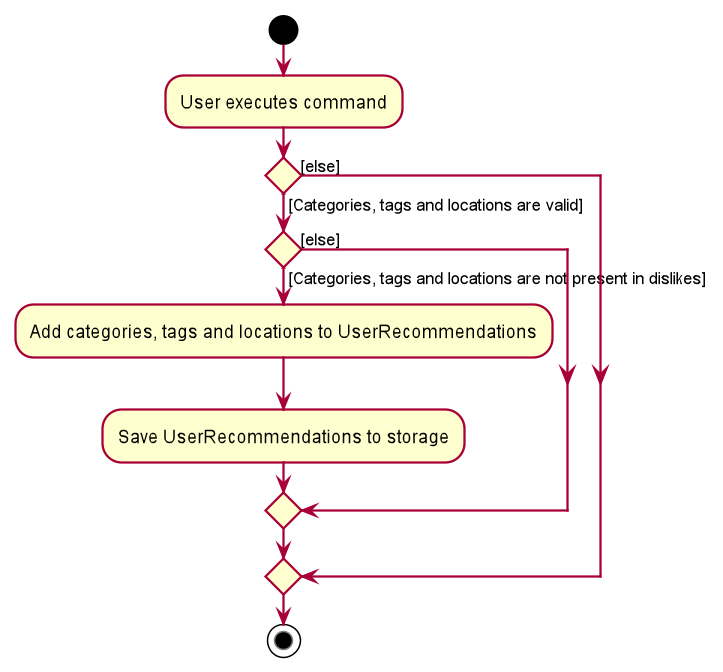

The diagram above was rendered by PlantUML. Its source (embedded in the PNG):
@startuml








skinparam BackgroundColor #FFFFFFF

skinparam Shadowing false

skinparam Class {
    FontColor #FFFFFF
    BorderThickness 1
    BorderColor #FFFFFF
    StereotypeFontColor #FFFFFF
    FontName Arial
}

skinparam Actor {
    BorderColor #000000
    Color #000000
    FontName Arial
}

skinparam Sequence {
    MessageAlign center
    BoxFontSize 15
    BoxPadding 0
    BoxFontColor #FFFFFF
    FontName Arial
}

skinparam Participant {
    FontColor #FFFFFFF
    Padding 20
}

skinparam MinClassWidth 50
skinparam ParticipantPadding 10
skinparam Shadowing false
skinparam DefaultTextAlignment center
skinparam packageStyle Rectangle

hide footbox
hide members
hide circle

start
:User executes command;


if () then ([Categories, tags and locations are valid])
    if () then ([Categories, tags and locations are not present in dislikes])
        :Add categories, tags and locations to UserRecommendations;
        :Save UserRecommendations to storage;
    else ([else])
    endif
else ([else])
endif
stop

@enduml